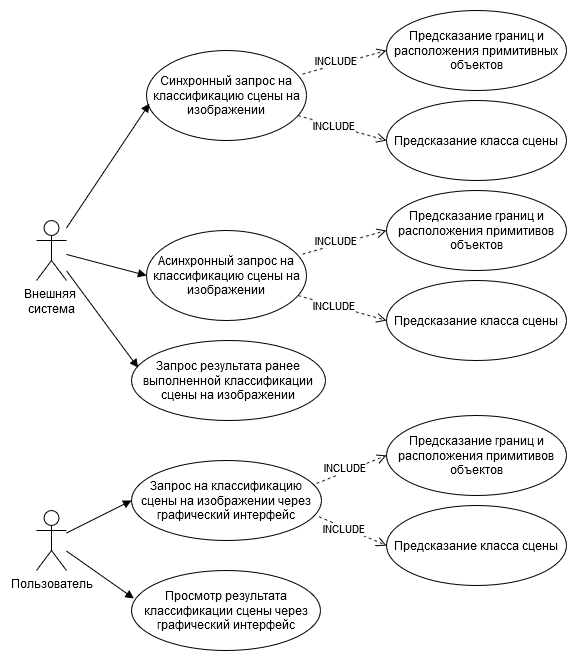

The diagram above was exported from draw.io. Its source (the exported page's mxGraphModel, read from the mxfile embedded in the PNG):
<mxGraphModel dx="1195" dy="752" grid="1" gridSize="10" guides="1" tooltips="1" connect="1" arrows="1" fold="1" page="1" pageScale="1" pageWidth="827" pageHeight="1169" math="0" shadow="0">
  <root>
    <mxCell id="0" />
    <mxCell id="1" parent="0" />
    <mxCell id="TmCJQRLWy11n0wJ5MiO0-1" value="&lt;div&gt;Внешняя&amp;nbsp;&lt;/div&gt;&lt;div&gt;система&lt;/div&gt;" style="shape=umlActor;verticalLabelPosition=bottom;verticalAlign=top;html=1;outlineConnect=0;" vertex="1" parent="1">
      <mxGeometry x="230" y="280" width="30" height="60" as="geometry" />
    </mxCell>
    <mxCell id="TmCJQRLWy11n0wJ5MiO0-2" value="Асинхронный запрос на классификацию сцены на изображении" style="ellipse;whiteSpace=wrap;html=1;" vertex="1" parent="1">
      <mxGeometry x="340" y="290" width="160" height="90" as="geometry" />
    </mxCell>
    <mxCell id="TmCJQRLWy11n0wJ5MiO0-3" value="Предсказание границ и расположения примитивов объектов" style="ellipse;whiteSpace=wrap;html=1;" vertex="1" parent="1">
      <mxGeometry x="580" y="250" width="180" height="80" as="geometry" />
    </mxCell>
    <mxCell id="TmCJQRLWy11n0wJ5MiO0-4" value="Предсказание класса сцены" style="ellipse;whiteSpace=wrap;html=1;" vertex="1" parent="1">
      <mxGeometry x="580" y="340" width="180" height="80" as="geometry" />
    </mxCell>
    <mxCell id="TmCJQRLWy11n0wJ5MiO0-5" value="" style="html=1;verticalAlign=bottom;endArrow=block;curved=0;rounded=0;entryX=0;entryY=0.5;entryDx=0;entryDy=0;" edge="1" parent="1" source="TmCJQRLWy11n0wJ5MiO0-1" target="TmCJQRLWy11n0wJ5MiO0-2">
      <mxGeometry width="80" relative="1" as="geometry">
        <mxPoint x="360" y="430" as="sourcePoint" />
        <mxPoint x="440" y="430" as="targetPoint" />
      </mxGeometry>
    </mxCell>
    <mxCell id="TmCJQRLWy11n0wJ5MiO0-6" value="INCLUDE" style="html=1;verticalAlign=bottom;endArrow=open;dashed=1;endSize=8;curved=0;rounded=0;exitX=0.975;exitY=0.263;exitDx=0;exitDy=0;entryX=0;entryY=0.5;entryDx=0;entryDy=0;exitPerimeter=0;" edge="1" parent="1" source="TmCJQRLWy11n0wJ5MiO0-2" target="TmCJQRLWy11n0wJ5MiO0-3">
      <mxGeometry x="-0.2553" y="-5" relative="1" as="geometry">
        <mxPoint x="560" y="430" as="sourcePoint" />
        <mxPoint x="480" y="430" as="targetPoint" />
        <mxPoint as="offset" />
      </mxGeometry>
    </mxCell>
    <mxCell id="TmCJQRLWy11n0wJ5MiO0-7" value="&lt;div&gt;INCLUDE&lt;/div&gt;" style="html=1;verticalAlign=bottom;endArrow=open;dashed=1;endSize=8;curved=0;rounded=0;entryX=0;entryY=0.5;entryDx=0;entryDy=0;" edge="1" parent="1" source="TmCJQRLWy11n0wJ5MiO0-2" target="TmCJQRLWy11n0wJ5MiO0-4">
      <mxGeometry x="-0.1536" y="-10" relative="1" as="geometry">
        <mxPoint x="590" y="390" as="sourcePoint" />
        <mxPoint x="510" y="390" as="targetPoint" />
        <mxPoint as="offset" />
      </mxGeometry>
    </mxCell>
    <mxCell id="TmCJQRLWy11n0wJ5MiO0-9" value="Синхронный запрос на классификацию сцены на изображении" style="ellipse;whiteSpace=wrap;html=1;" vertex="1" parent="1">
      <mxGeometry x="340" y="110" width="160" height="90" as="geometry" />
    </mxCell>
    <mxCell id="TmCJQRLWy11n0wJ5MiO0-10" value="Предсказание границ и расположения примитивных объектов" style="ellipse;whiteSpace=wrap;html=1;" vertex="1" parent="1">
      <mxGeometry x="580" y="70" width="180" height="80" as="geometry" />
    </mxCell>
    <mxCell id="TmCJQRLWy11n0wJ5MiO0-11" value="Предсказание класса сцены" style="ellipse;whiteSpace=wrap;html=1;" vertex="1" parent="1">
      <mxGeometry x="580" y="160" width="180" height="80" as="geometry" />
    </mxCell>
    <mxCell id="TmCJQRLWy11n0wJ5MiO0-12" value="INCLUDE" style="html=1;verticalAlign=bottom;endArrow=open;dashed=1;endSize=8;curved=0;rounded=0;exitX=0.975;exitY=0.263;exitDx=0;exitDy=0;entryX=0;entryY=0.5;entryDx=0;entryDy=0;exitPerimeter=0;" edge="1" parent="1" source="TmCJQRLWy11n0wJ5MiO0-9" target="TmCJQRLWy11n0wJ5MiO0-10">
      <mxGeometry x="-0.2553" y="-5" relative="1" as="geometry">
        <mxPoint x="560" y="230" as="sourcePoint" />
        <mxPoint x="480" y="230" as="targetPoint" />
        <mxPoint as="offset" />
      </mxGeometry>
    </mxCell>
    <mxCell id="TmCJQRLWy11n0wJ5MiO0-13" value="&lt;div&gt;INCLUDE&lt;/div&gt;" style="html=1;verticalAlign=bottom;endArrow=open;dashed=1;endSize=8;curved=0;rounded=0;entryX=0;entryY=0.5;entryDx=0;entryDy=0;" edge="1" parent="1" source="TmCJQRLWy11n0wJ5MiO0-9" target="TmCJQRLWy11n0wJ5MiO0-11">
      <mxGeometry x="-0.1536" y="-10" relative="1" as="geometry">
        <mxPoint x="590" y="190" as="sourcePoint" />
        <mxPoint x="510" y="190" as="targetPoint" />
        <mxPoint as="offset" />
      </mxGeometry>
    </mxCell>
    <mxCell id="TmCJQRLWy11n0wJ5MiO0-14" value="" style="html=1;verticalAlign=bottom;endArrow=block;curved=0;rounded=0;entryX=0.019;entryY=0.589;entryDx=0;entryDy=0;entryPerimeter=0;" edge="1" parent="1" source="TmCJQRLWy11n0wJ5MiO0-1" target="TmCJQRLWy11n0wJ5MiO0-9">
      <mxGeometry width="80" relative="1" as="geometry">
        <mxPoint x="270" y="258" as="sourcePoint" />
        <mxPoint x="350" y="355" as="targetPoint" />
      </mxGeometry>
    </mxCell>
    <mxCell id="TmCJQRLWy11n0wJ5MiO0-15" value="Пользователь" style="shape=umlActor;verticalLabelPosition=bottom;verticalAlign=top;html=1;outlineConnect=0;" vertex="1" parent="1">
      <mxGeometry x="230" y="570" width="30" height="60" as="geometry" />
    </mxCell>
    <mxCell id="TmCJQRLWy11n0wJ5MiO0-16" value="Запрос на классификацию сцены на изображении через графический интерфейс" style="ellipse;whiteSpace=wrap;html=1;" vertex="1" parent="1">
      <mxGeometry x="325" y="520" width="190" height="80" as="geometry" />
    </mxCell>
    <mxCell id="TmCJQRLWy11n0wJ5MiO0-17" value="Просмотр результата классификации сцены через графический интерфейс" style="ellipse;whiteSpace=wrap;html=1;" vertex="1" parent="1">
      <mxGeometry x="325" y="630" width="189" height="80" as="geometry" />
    </mxCell>
    <mxCell id="TmCJQRLWy11n0wJ5MiO0-18" value="" style="html=1;verticalAlign=bottom;endArrow=block;curved=0;rounded=0;entryX=0;entryY=0.5;entryDx=0;entryDy=0;" edge="1" parent="1" source="TmCJQRLWy11n0wJ5MiO0-15" target="TmCJQRLWy11n0wJ5MiO0-16">
      <mxGeometry width="80" relative="1" as="geometry">
        <mxPoint x="270" y="265" as="sourcePoint" />
        <mxPoint x="350" y="345" as="targetPoint" />
      </mxGeometry>
    </mxCell>
    <mxCell id="TmCJQRLWy11n0wJ5MiO0-19" value="" style="html=1;verticalAlign=bottom;endArrow=block;curved=0;rounded=0;entryX=0.013;entryY=0.35;entryDx=0;entryDy=0;entryPerimeter=0;" edge="1" parent="1" source="TmCJQRLWy11n0wJ5MiO0-15" target="TmCJQRLWy11n0wJ5MiO0-17">
      <mxGeometry width="80" relative="1" as="geometry">
        <mxPoint x="270" y="542" as="sourcePoint" />
        <mxPoint x="330" y="510" as="targetPoint" />
      </mxGeometry>
    </mxCell>
    <mxCell id="TmCJQRLWy11n0wJ5MiO0-20" value="Предсказание границ и расположения примитивов объектов" style="ellipse;whiteSpace=wrap;html=1;" vertex="1" parent="1">
      <mxGeometry x="580" y="475" width="180" height="80" as="geometry" />
    </mxCell>
    <mxCell id="TmCJQRLWy11n0wJ5MiO0-21" value="Предсказание класса сцены" style="ellipse;whiteSpace=wrap;html=1;" vertex="1" parent="1">
      <mxGeometry x="580" y="565" width="180" height="80" as="geometry" />
    </mxCell>
    <mxCell id="TmCJQRLWy11n0wJ5MiO0-22" value="INCLUDE" style="html=1;verticalAlign=bottom;endArrow=open;dashed=1;endSize=8;curved=0;rounded=0;exitX=0.974;exitY=0.288;exitDx=0;exitDy=0;entryX=0;entryY=0.5;entryDx=0;entryDy=0;exitPerimeter=0;" edge="1" parent="1" target="TmCJQRLWy11n0wJ5MiO0-20" source="TmCJQRLWy11n0wJ5MiO0-16">
      <mxGeometry x="-0.2553" y="-5" relative="1" as="geometry">
        <mxPoint x="496" y="514" as="sourcePoint" />
        <mxPoint x="480" y="630" as="targetPoint" />
        <mxPoint as="offset" />
      </mxGeometry>
    </mxCell>
    <mxCell id="TmCJQRLWy11n0wJ5MiO0-23" value="&lt;div&gt;INCLUDE&lt;/div&gt;" style="html=1;verticalAlign=bottom;endArrow=open;dashed=1;endSize=8;curved=0;rounded=0;entryX=0;entryY=0.5;entryDx=0;entryDy=0;exitX=0.987;exitY=0.704;exitDx=0;exitDy=0;exitPerimeter=0;" edge="1" parent="1" target="TmCJQRLWy11n0wJ5MiO0-21" source="TmCJQRLWy11n0wJ5MiO0-16">
      <mxGeometry x="-0.1536" y="-10" relative="1" as="geometry">
        <mxPoint x="488" y="558" as="sourcePoint" />
        <mxPoint x="510" y="590" as="targetPoint" />
        <mxPoint as="offset" />
      </mxGeometry>
    </mxCell>
    <mxCell id="TmCJQRLWy11n0wJ5MiO0-25" value="Запрос результата ранее выполненной классификации сцены на изображении" style="ellipse;whiteSpace=wrap;html=1;" vertex="1" parent="1">
      <mxGeometry x="325" y="400" width="194" height="80" as="geometry" />
    </mxCell>
    <mxCell id="TmCJQRLWy11n0wJ5MiO0-26" value="" style="html=1;verticalAlign=bottom;endArrow=block;curved=0;rounded=0;entryX=0.034;entryY=0.34;entryDx=0;entryDy=0;entryPerimeter=0;" edge="1" parent="1" source="TmCJQRLWy11n0wJ5MiO0-1" target="TmCJQRLWy11n0wJ5MiO0-25">
      <mxGeometry width="80" relative="1" as="geometry">
        <mxPoint x="270" y="265" as="sourcePoint" />
        <mxPoint x="350" y="345" as="targetPoint" />
      </mxGeometry>
    </mxCell>
  </root>
</mxGraphModel>